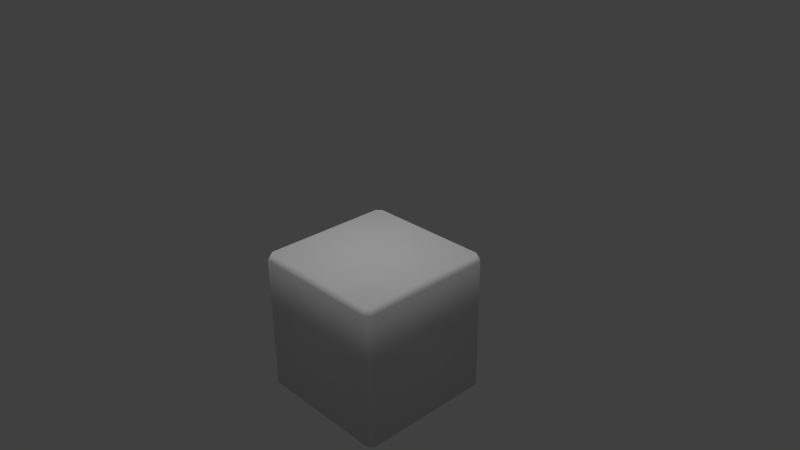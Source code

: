 # Source: HardBeanCurd.blend  (saved by Blender 2.76.0; exported with 4.5.12 LTS)
import bpy
from mathutils import Matrix  # noqa: F401  (used for matrix-valued properties, if any)

bpy.ops.wm.read_factory_settings(use_empty=True)
scene = bpy.context.scene
scene.name = 'Scene'

# ---- collections
col_collection_1 = bpy.data.collections.new('Collection 1'); scene.collection.children.link(col_collection_1)
col_collection_2 = bpy.data.collections.new('Collection 2'); scene.collection.children.link(col_collection_2)
col_collection_2.hide_render = True
col_collection_2.hide_viewport = True
col_collection_3 = bpy.data.collections.new('Collection 3'); scene.collection.children.link(col_collection_3)
col_collection_3.hide_render = True
col_collection_3.hide_viewport = True
col_collection_11 = bpy.data.collections.new('Collection 11'); scene.collection.children.link(col_collection_11)
col_collection_11.hide_render = True
col_collection_11.hide_viewport = True
col_collection_12 = bpy.data.collections.new('Collection 12'); scene.collection.children.link(col_collection_12)
col_collection_12.hide_render = True
col_collection_12.hide_viewport = True

# ---- materials (node trees are filled in below, after node groups)
mat_hardbeancurdtop = bpy.data.materials.new('HardBeanCurdTop')
mat_hardbeancurdtop.alpha_threshold = 0.0
mat_hardbeancurdtop.use_transparent_shadow = False
mat_hardbeancurdtop.preview_render_type = 'FLAT'
mat_hardbeancurdtop.roughness = 0.5
mat_hardbeancurdside = bpy.data.materials.new('HardBeanCurdSide')
mat_hardbeancurdside.alpha_threshold = 0.0
mat_hardbeancurdside.use_transparent_shadow = False
mat_hardbeancurdside.preview_render_type = 'FLAT'
mat_hardbeancurdside.roughness = 0.5
mat_hardbeantofu = bpy.data.materials.new('HardBeanTofu')
mat_hardbeantofu.alpha_threshold = 0.0
mat_hardbeantofu.use_transparent_shadow = False
mat_hardbeantofu.preview_render_type = 'FLAT'
mat_hardbeantofu.roughness = 0.5
mat_hardbeantofu.line_color = (0.0, 0.0, 0.0, 1.0)

# ---- material node trees

# ---- world
world_world = bpy.data.worlds.new('World'); scene.world = world_world
world_world.color = (0.05088, 0.05088, 0.05088)
world_world.use_sun_shadow = False
world_world.sun_shadow_jitter_overblur = 0.0
world_world.cycles.sampling_method = 'MANUAL'
world_world.cycles.sample_map_resolution = 256
world_world.light_settings.ao_factor = 0.4

# ---- cameras
cam_camera = bpy.data.cameras.new('Camera')
cam_camera.clip_end = 100.0
cam_camera.lens = 35.0
cam_camera.sensor_width = 32.0
cam_camera.sensor_height = 18.0
cam_camera.ortho_scale = 7.314
cam_camera.dof.focus_distance = 0.0
cam_camera.dof.aperture_fstop = 128.0

# ---- lights
light_x = bpy.data.lights.new('日光', 'SUN')
light_x.transmission_factor = 0.0
light_x.angle = 0.1993
light_x.energy = 1.0
light_x.shadow_buffer_clip_start = 0.5
light_x.shadow_soft_size = 0.1
light_x.shadow_cascade_max_distance = 1000.0
light_x.cycles.use_multiple_importance_sampling = False
light_x_1 = bpy.data.lights.new('點光', 'POINT')
light_x_1.transmission_factor = 0.0
light_x_1.energy = 100.0
light_x_1.shadow_buffer_clip_start = 0.5
light_x_1.shadow_soft_size = 0.1
light_x_1.shadow_maximum_resolution = 0.006
light_x_1.use_absolute_resolution = True
light_x_1.cycles.use_multiple_importance_sampling = False
light_002 = bpy.data.lights.new('日光.002', 'SUN')
light_002.transmission_factor = 0.0
light_002.angle = 0.1993
light_002.energy = 1.0
light_002.shadow_buffer_clip_start = 0.5
light_002.shadow_soft_size = 0.1
light_002.shadow_cascade_max_distance = 1000.0
light_002.cycles.use_multiple_importance_sampling = False
light_001 = bpy.data.lights.new('日光.001', 'SUN')
light_001.transmission_factor = 0.0
light_001.angle = 0.1993
light_001.energy = 0.4
light_001.shadow_buffer_clip_start = 0.5
light_001.shadow_soft_size = 0.1
light_001.shadow_cascade_max_distance = 1000.0
light_001.cycles.use_multiple_importance_sampling = False
light_lamp = bpy.data.lights.new('Lamp', 'POINT')
light_lamp.transmission_factor = 0.0
light_lamp.cutoff_distance = 30.0
light_lamp.energy = 100.0
light_lamp.shadow_buffer_clip_start = 1.001
light_lamp.shadow_soft_size = 0.1
light_lamp.shadow_maximum_resolution = 0.006
light_lamp.use_absolute_resolution = True
light_lamp.cycles.use_multiple_importance_sampling = False

# ---- meshes
me_x = bpy.data.meshes.new('立方體')
me_x.from_pydata([(-0.9318, -1.0, -2.0), (-1.0, -0.9318, -2.0), (-1.0, 0.9318, -2.0), (-0.9318, 1.0, -2.0), (1.0, -0.9318, -2.0), (0.9318, -1.0, -2.0), (0.9318, 1.0, -2.0), (1.0, 0.9318, -2.0), (-0.9653, -0.897, 0.0), (-0.897, -0.9653, 0.0), (-1.0, -0.9318, -0.07756), (-0.9318, -1.0, -0.07756), (-0.897, 0.9653, 0.0), (-0.9653, 0.897, 0.0), (-0.9318, 1.0, -0.07756), (-1.0, 0.9318, -0.07756), (0.897, -0.9653, 0.0), (0.9653, -0.897, 0.0), (0.9318, -1.0, -0.07756), (1.0, -0.9318, -0.07756), (0.9653, 0.897, 0.0), (0.897, 0.9653, 0.0), (1.0, 0.9318, -0.07756), (0.9318, 1.0, -0.07756)], [], [(12, 21, 23, 14), (16, 9, 11, 18), (14, 23, 6, 3), (18, 11, 0, 5), (22, 19, 4, 7), (16, 17, 20, 21, 12, 13, 8, 9), (20, 17, 19, 22), (8, 13, 15, 10), (10, 15, 2, 1), (11, 9, 8, 10), (12, 14, 15, 13), (20, 22, 23, 21), (16, 18, 19, 17), (4, 19, 18, 5), (10, 1, 0, 11), (14, 3, 2, 15), (22, 7, 6, 23), (0, 1, 2, 3, 6, 7, 4, 5)])
me_x.polygons.foreach_set('use_smooth', [True] * 18)
me_x.polygons.foreach_set('material_index', [0, 0, 1, 1, 1, 0, 0, 0, 1, 0, 0, 0, 0, 1, 1, 1, 1, 1])
_uv = me_x.uv_layers.new(name='UVMap')
_uv.uv.foreach_set('vector', [0.9826, 0.9485, 0.9826, 0.05149, 1.0, 0.03412, 1.0, 0.9659, 0.01737, 0.05149, 0.01737, 0.9485, 0.0, 0.9659, 0.0, 0.03412, 0.03412, 0.01737, 0.9659, 0.01737, 0.9659, 1.0, 0.03412, 1.0, 0.03412, 0.01737, 0.9659, 0.01737, 0.9659, 1.0, 0.03412, 1.0, 0.03412, 0.01737, 0.9659, 0.01737, 0.9659, 1.0, 0.03412, 1.0, 0.01737, 0.05149, 0.05149, 0.01737, 0.9485, 0.01737, 0.9826, 0.05149, 0.9826, 0.9485, 0.9485, 0.9826, 0.05149, 0.9826, 0.01737, 0.9485, 0.9485, 0.01737, 0.05149, 0.01737, 0.03412, 0.0, 0.9659, 0.0, 0.05149, 0.9826, 0.9485, 0.9826, 0.9659, 1.0, 0.03412, 1.0, 0.03412, 0.01737, 0.9659, 0.01737, 0.9659, 1.0, 0.03412, 1.0, 0.0, 0.9659, 0.01737, 0.9485, 0.05149, 0.9826, 0.03412, 1.0, 0.9826, 0.9485, 1.0, 0.9659, 0.9659, 1.0, 0.9485, 0.9826, 0.9485, 0.01737, 0.9659, 0.0, 1.0, 0.03412, 0.9826, 0.05149, 0.01737, 0.05149, 0.0, 0.03412, 0.03412, 0.0, 0.05149, 0.01737, 0.9659, 1.0, 0.9659, 0.01737, 1.0, 0.01737, 1.0, 1.0, 0.03412, 0.01737, 0.03412, 1.0, 0.0, 1.0, 0.0, 0.01737, 0.03412, 0.01737, 0.03412, 1.0, 0.0, 1.0, 0.0, 0.01737, 0.03412, 0.01737, 0.03412, 1.0, 0.0, 1.0, 0.0, 0.01737, 0.0, 0.03412, 0.03412, 0.0, 0.9659, 0.0, 1.0, 0.03412, 1.0, 0.9659, 0.9659, 1.0, 0.03412, 1.0, 0.0, 0.9659])
me_x.materials.append(mat_hardbeancurdtop)
me_x.materials.append(mat_hardbeancurdside)
me_x.use_remesh_preserve_volume = False
me_x.use_remesh_preserve_attributes = False
me_x.use_mirror_vertex_groups = False
me_x.update()
me_001 = bpy.data.meshes.new('平面.001')
me_001.from_pydata([(-1.0, -1.0, 0.0), (1.0, -1.0, 0.0), (-1.0, 1.0, 0.0), (1.0, 1.0, 0.0)], [], [(0, 1, 3, 2)])
_uv = me_001.uv_layers.new(name='UVMap')
_uv.uv.foreach_set('vector', [0.0, 0.0, 1.0, 0.0, 1.0, 1.0, 0.0, 1.0])
me_001.materials.append(mat_hardbeancurdtop)
me_001.use_remesh_preserve_volume = False
me_001.use_remesh_preserve_attributes = False
me_001.use_mirror_vertex_groups = False
me_001.update()
me_003 = bpy.data.meshes.new('平面.003')
me_003.from_pydata([(-1.0, -1.0, 0.0), (-1.0, 0.0, 0.0), (0.0, -1.0, 0.0), (0.0, 0.0, 0.0)], [], [(0, 2, 3, 1)])
_uv = me_003.uv_layers.new(name='UVMap')
_uv.uv.foreach_set('vector', [0.0, 0.0, 1.0, 0.0, 1.0, 1.0, 0.0, 1.0])
me_003.materials.append(mat_hardbeancurdside)
me_003.use_remesh_preserve_volume = False
me_003.use_remesh_preserve_attributes = False
me_003.use_mirror_vertex_groups = False
me_003.update()
me_x_1 = bpy.data.meshes.new('平面')
me_x_1.from_pydata([(-1.0, -1.0, 0.0), (1.0, -1.0, 0.0), (-1.0, 1.0, 0.0), (1.0, 1.0, 0.0)], [], [(0, 1, 3, 2)])
_uv = me_x_1.uv_layers.new(name='UVMap')
_uv.uv.foreach_set('vector', [0.0, 0.0, 1.0, 0.0, 1.0, 1.0, 0.0, 1.0])
me_x_1.use_remesh_preserve_volume = False
me_x_1.use_remesh_preserve_attributes = False
me_x_1.use_mirror_vertex_groups = False
me_x_1.update()
me_cube = bpy.data.meshes.new('Cube')
me_cube.from_pydata([(-1.0, -1.0, 0.0808), (-0.186, -1.0, 0.0808), (0.0, -1.0, 0.0808), (-0.09298, -1.0, 0.0808), (-1.0, -0.186, 0.0808), (-1.0, -0.09298, 0.0808), (-1.0, 0.0, 0.0808), (-0.186, -0.186, 0.003963), (-0.09298, -0.186, 0.02739), (-2.31e-07, -0.186, 0.0808), (-0.186, -0.09298, 0.02739), (-0.09298, -0.09298, 0.03867), (-1.937e-07, -0.09298, 0.09109), (-1.49e-07, -1.788e-07, 0.1174), (-0.186, -1.118e-07, 0.0808), (-0.09298, -1.565e-07, 0.09109), (-0.186, -0.9447, 0.003963), (-0.186, -0.9653, 0.0808), (-0.09298, -0.9447, 0.02739), (-0.09298, -0.9653, 0.0808), (0.0, -0.9447, 0.0808), (0.0, -0.9653, 0.0808), (-1.0, -0.9653, 0.0808), (-1.0, -0.9147, 0.0808), (-0.9298, -0.186, 0.003963), (-0.9503, -0.186, 0.0808), (-0.9503, -0.09298, 0.0808), (-0.9298, -0.09298, 0.02739), (-0.9503, 0.0, 0.0808), (-0.9298, 0.0, 0.0808), (-0.8787, -1.0, 0.0808), (-0.9503, -1.0, 0.0808), (-0.8787, -0.9653, 0.0808), (-0.9298, -0.9447, 0.003963), (-0.9503, -0.9147, 0.0808), (-0.9503, -0.9653, 0.0808)], [], [(25, 4, 23, 34), (7, 8, 11, 10), (8, 9, 12, 11), (10, 11, 15, 14), (11, 12, 13, 15), (7, 24, 33, 16), (8, 18, 20, 9), (4, 25, 26, 5), (5, 26, 28, 6), (35, 22, 0, 31), (17, 32, 30, 1), (24, 7, 10, 27), (7, 16, 18, 8), (27, 10, 14, 29), (19, 3, 2, 21), (32, 33, 34, 35), (19, 21, 20, 18), (17, 19, 18, 16), (32, 17, 16, 33), (22, 35, 34, 23), (25, 34, 33, 24), (27, 29, 28, 26), (24, 27, 26, 25), (35, 31, 30, 32), (17, 1, 3, 19)])
me_cube.polygons.foreach_set('use_smooth', [True] * 25)
_k = {(1, 3): 1.0, (2, 3): 1.0, (5, 6): 1.0, (4, 5): 1.0, (1, 30): 1.0, (0, 22): 1.0, (0, 31): 1.0, (4, 23): 1.0}
me_cube.attributes.new('crease_edge', 'FLOAT', 'EDGE').data.foreach_set('value', [_k.get((min(e.vertices), max(e.vertices)), 0.0) for e in me_cube.edges])
me_cube.materials.append(mat_hardbeantofu)
me_cube.use_remesh_preserve_volume = False
me_cube.use_remesh_preserve_attributes = False
me_cube.use_mirror_vertex_groups = False
me_cube.update()

# ---- objects
ob_002 = bpy.data.objects.new('日光.002', light_x)
ob_hardbeancurd = bpy.data.objects.new('HardBeanCurd', me_x)
ob_x = bpy.data.objects.new('點光', light_x_1)
ob_001 = bpy.data.objects.new('平面.001', me_001)
ob_x_1 = bpy.data.objects.new('日光', light_002)
ob_002_1 = bpy.data.objects.new('平面.002', me_003)
ob_001_1 = bpy.data.objects.new('日光.001', light_001)
ob_x_2 = bpy.data.objects.new('平面', me_x_1)
ob_cube = bpy.data.objects.new('Cube', me_cube)
ob_lamp = bpy.data.objects.new('Lamp', light_lamp)
ob_camera = bpy.data.objects.new('Camera', cam_camera)

# ---- transforms, parenting, visibility, modifiers, constraints
ob_002.location = (0.0, 0.0, 1.95)
ob_002.lineart.crease_threshold = 0.0
ob_hardbeancurd.location = (0.0, 0.0, 0.0)
ob_hardbeancurd.lineart.crease_threshold = 0.0
ob_x.location = (0.0, 0.0, 0.387)
ob_x.lineart.crease_threshold = 0.0
ob_001.location = (0.0, 0.0, 0.0)
ob_001.lineart.crease_threshold = 0.0
ob_x_1.location = (0.0, 0.0, 1.128)
ob_x_1.rotation_euler = (0.6176, -0.0, 0.0)
ob_x_1.lineart.crease_threshold = 0.0
ob_002_1.location = (0.0, 0.0, 0.0)
ob_002_1.lineart.crease_threshold = 0.0
ob_001_1.location = (-0.4733, -0.1235, 0.3682)
ob_001_1.lineart.crease_threshold = 0.0
ob_x_2.location = (0.0, 0.0, 0.0)
ob_x_2.lineart.crease_threshold = 0.0
ob_cube.location = (0.0, 0.0, -0.03921)
ob_cube.lock_rotations_4d = False
ob_cube.empty_display_type = 'ARROWS'
ob_cube.lineart.crease_threshold = 0.0
_m = ob_cube.modifiers.new('鏡像', 'MIRROR')
_m.use_axis = (True, True, False)
_m.use_clip = True
_m = ob_cube.modifiers.new('Subsurf', 'SUBSURF')
_m.uv_smooth = 'PRESERVE_CORNERS'
_m.quality = 2
_m.levels = 2
_m.show_only_control_edges = False
ob_lamp.location = (4.076, 1.005, 5.904)
ob_lamp.rotation_euler = (0.6503, 0.05522, 1.866)
ob_lamp.lock_rotations_4d = False
ob_lamp.empty_display_type = 'ARROWS'
ob_lamp.color = (0.0, 0.0, 0.0, 0.0)
ob_lamp.lineart.crease_threshold = 0.0
ob_camera.location = (7.481, -6.508, 5.344)
ob_camera.rotation_euler = (1.109, 0.01082, 0.8149)
ob_camera.lock_rotations_4d = False
ob_camera.empty_display_type = 'ARROWS'
ob_camera.color = (0.0, 0.0, 0.0, 0.0)
ob_camera.display_type = 'WIRE'
ob_camera.lineart.crease_threshold = 0.0

# ---- collection membership
col_collection_1.objects.link(ob_002)
col_collection_1.objects.link(ob_hardbeancurd)
col_collection_2.objects.link(ob_x)
col_collection_2.objects.link(ob_001)
col_collection_3.objects.link(ob_x_1)
col_collection_11.objects.link(ob_002_1)
col_collection_11.objects.link(ob_001_1)
col_collection_12.objects.link(ob_x_2)
col_collection_12.objects.link(ob_cube)
col_collection_12.objects.link(ob_lamp)
col_collection_12.objects.link(ob_camera)

# ---- scene / render settings (as saved in the file)
scene.camera = ob_camera
scene.frame_start = 1; scene.frame_end = 250; scene.frame_set(1)
scene.render.engine = 'BLENDER_EEVEE_NEXT'
scene.render.resolution_percentage = 50
scene.render.dither_intensity = 0.0
scene.render.use_bake_selected_to_active = True
scene.cycles.use_denoising = False
scene.cycles.samples = 10
scene.cycles.sampling_pattern = 'TABULATED_SOBOL'
scene.cycles.light_sampling_threshold = 0.0
scene.cycles.use_adaptive_sampling = False
scene.cycles.use_light_tree = False
scene.cycles.blur_glossy = 0.0
scene.cycles.pixel_filter_type = 'GAUSSIAN'
scene.cycles.sample_clamp_indirect = 0.0
scene.view_settings.view_transform = 'Standard'
bpy.context.view_layer.update()
